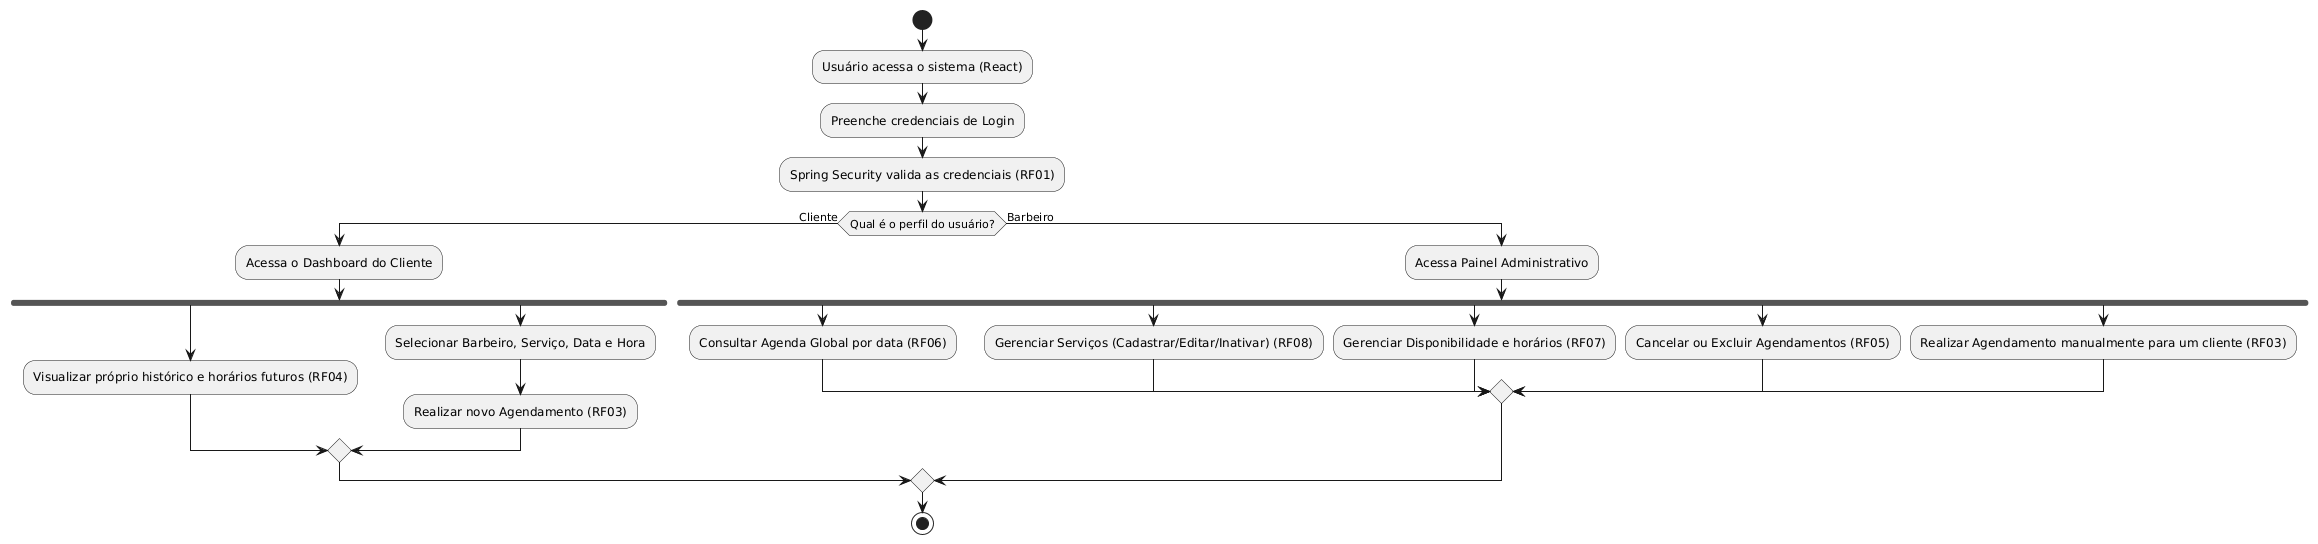

The diagram above was rendered by PlantUML. Its source (embedded in the PNG):
@startuml
start

:Usuário acessa o sistema (React);
:Preenche credenciais de Login;
:Spring Security valida as credenciais (RF01);

if (Qual é o perfil do usuário?) then (Cliente)
    :Acessa o Dashboard do Cliente;
    fork
        :Visualizar próprio histórico e horários futuros (RF04);
    fork again
        :Selecionar Barbeiro, Serviço, Data e Hora;
        :Realizar novo Agendamento (RF03);
    end merge
    
else (Barbeiro)
    :Acessa Painel Administrativo;
    fork
        :Consultar Agenda Global por data (RF06);
    fork again
        :Gerenciar Serviços (Cadastrar/Editar/Inativar) (RF08);
    fork again
        :Gerenciar Disponibilidade e horários (RF07);
    fork again
        :Cancelar ou Excluir Agendamentos (RF05);
    fork again
        :Realizar Agendamento manualmente para um cliente (RF03);
    end merge
endif

stop
@enduml